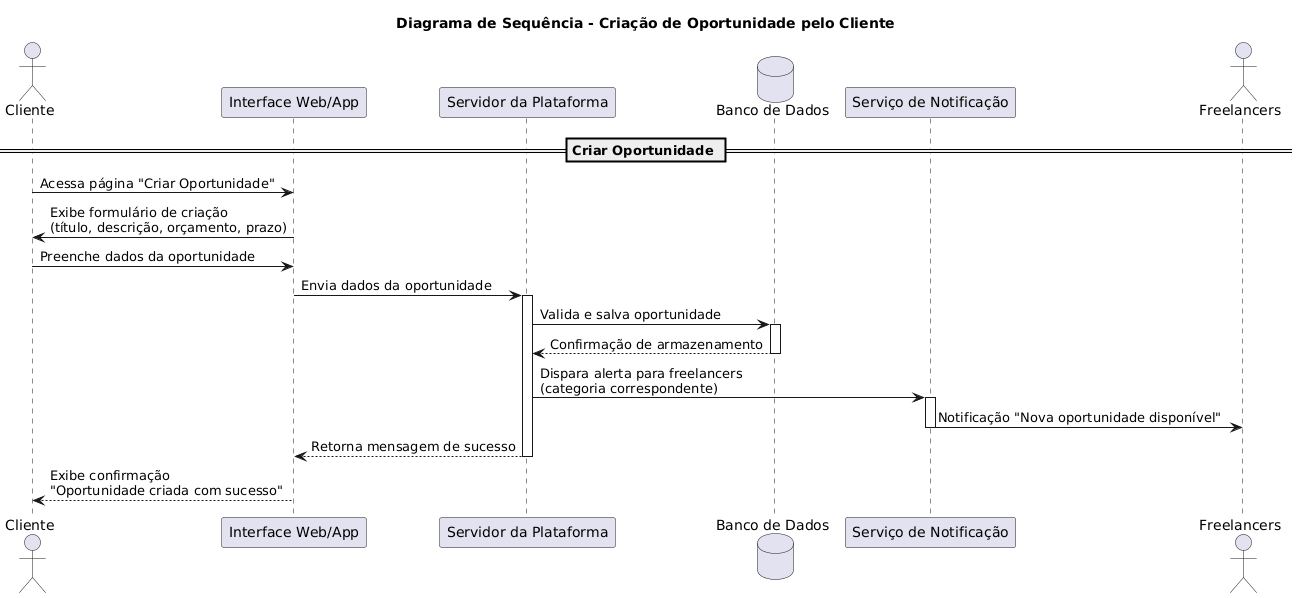

The diagram above was rendered by PlantUML. Its source (embedded in the PNG):
@startuml
title Diagrama de Sequência - Criação de Oportunidade pelo Cliente

actor Cliente
participant "Interface Web/App" as UI
participant "Servidor da Plataforma" as Server
database "Banco de Dados" as DB
participant "Serviço de Notificação" as Notif
actor Freelancers

== Criar Oportunidade ==
Cliente -> UI : Acessa página "Criar Oportunidade"
UI -> Cliente : Exibe formulário de criação\n(título, descrição, orçamento, prazo)

Cliente -> UI : Preenche dados da oportunidade
UI -> Server : Envia dados da oportunidade
activate Server
Server -> DB : Valida e salva oportunidade
activate DB
DB --> Server : Confirmação de armazenamento
deactivate DB

Server -> Notif : Dispara alerta para freelancers\n(categoria correspondente)
activate Notif
Notif -> Freelancers : Notificação "Nova oportunidade disponível"
deactivate Notif

Server --> UI : Retorna mensagem de sucesso
deactivate Server
UI --> Cliente : Exibe confirmação\n"Oportunidade criada com sucesso"
@enduml